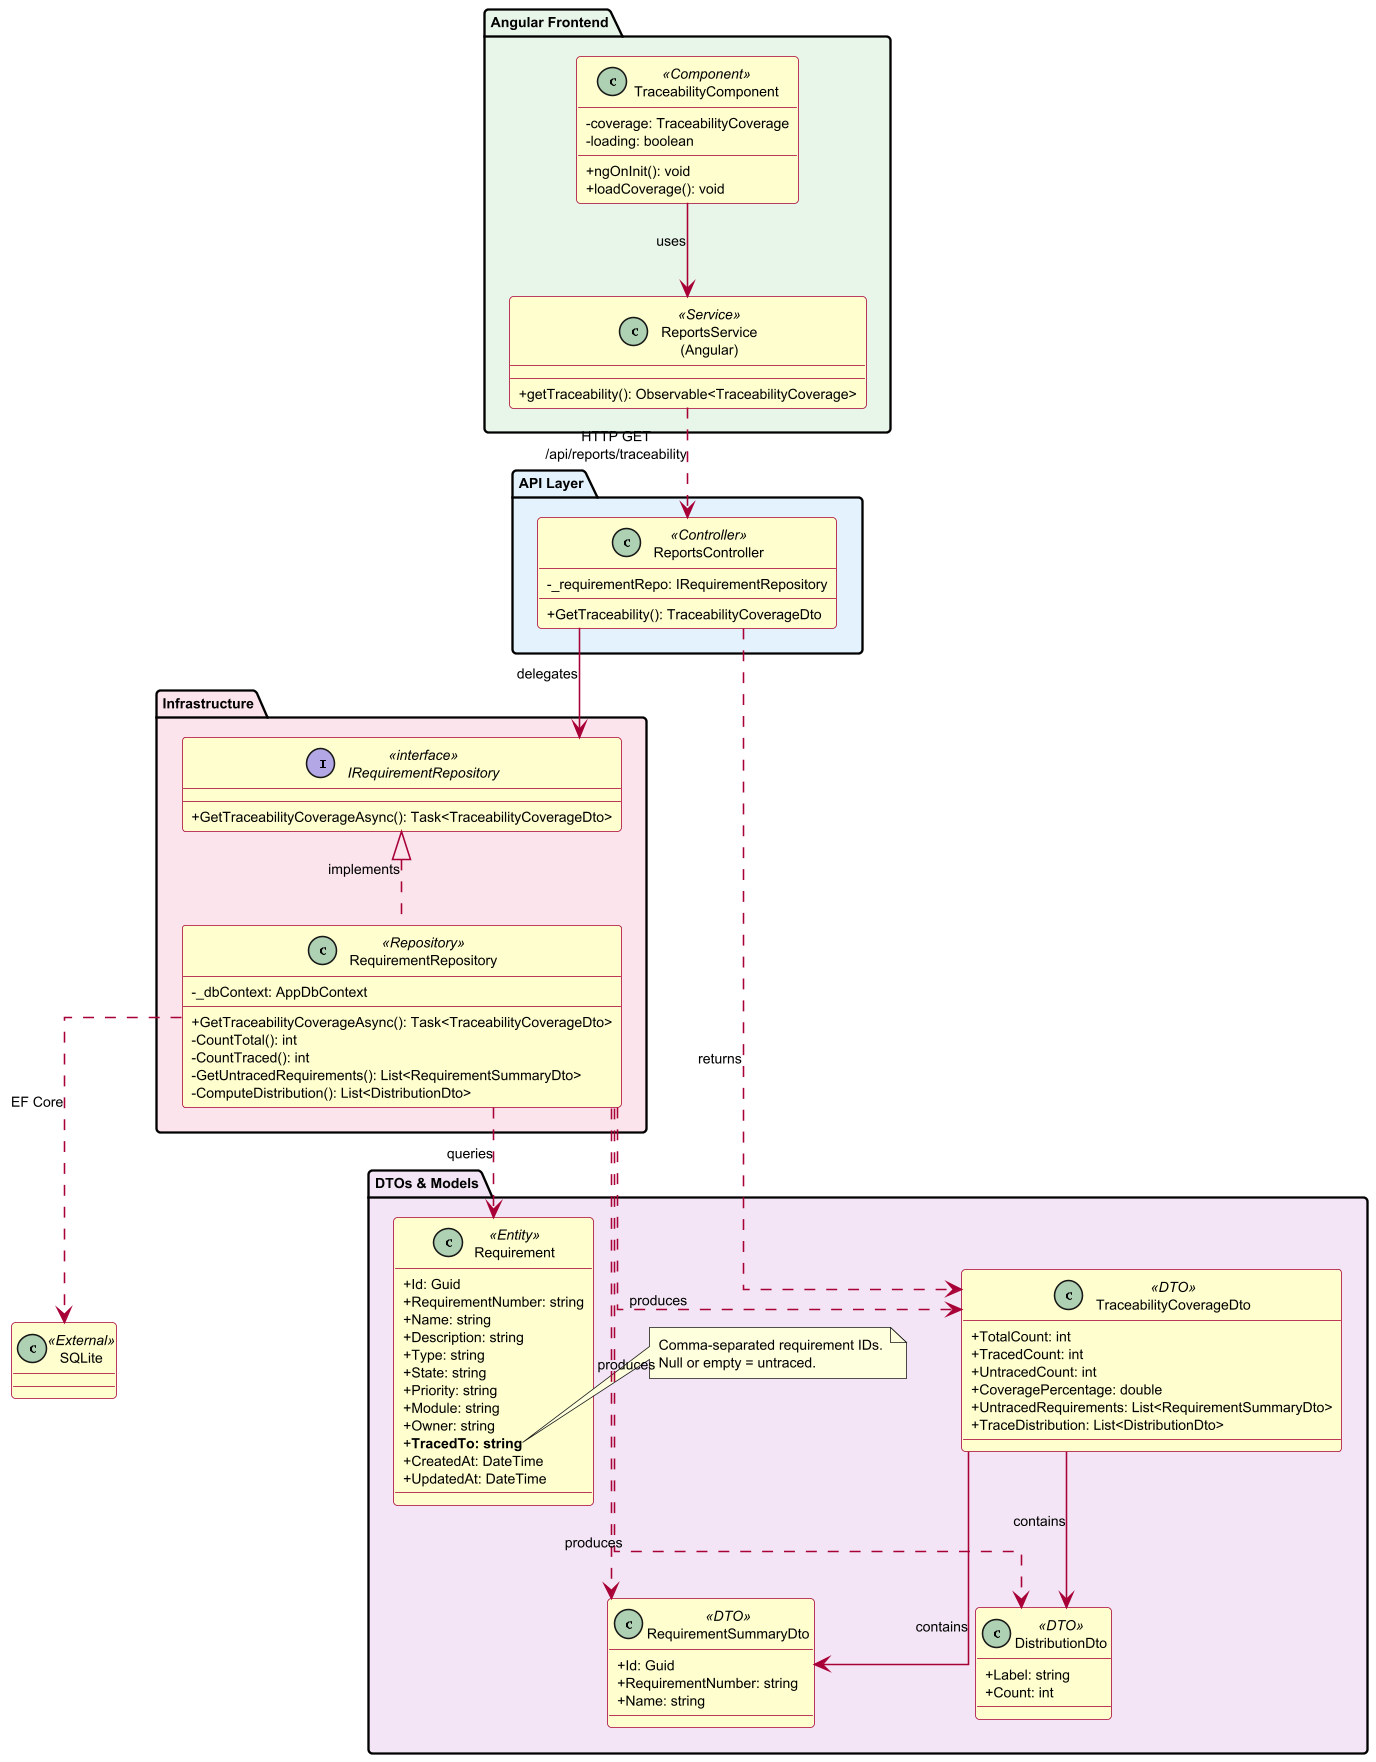

The diagram above was rendered by PlantUML. Its source (embedded in the PNG):
@startuml class-diagram
skinparam dpi 150
scale max 1024 width
scale max 1400 height

skinparam classAttributeIconSize 0
skinparam classFontSize 10
skinparam classAttributeFontSize 9
skinparam classStereotypeFontSize 9
skinparam packageFontSize 10
skinparam arrowFontSize 9
skinparam noteFontSize 9
skinparam defaultFontSize 9
skinparam linetype ortho

skinparam class {
    BackgroundColor #FEFECE
    BorderColor #A80036
    ArrowColor #A80036
}

package "Angular Frontend" #E8F5E9 {
    class TraceabilityComponent <<Component>> {
        - coverage: TraceabilityCoverage
        - loading: boolean
        + ngOnInit(): void
        + loadCoverage(): void
    }

    class "ReportsService\n(Angular)" as AngularReportsService <<Service>> {
        + getTraceability(): Observable<TraceabilityCoverage>
    }
}

package "API Layer" #E3F2FD {
    class ReportsController <<Controller>> {
        - _requirementRepo: IRequirementRepository
        + GetTraceability(): TraceabilityCoverageDto
    }
}

package "Infrastructure" #FCE4EC {
    interface IRequirementRepository <<interface>> {
        + GetTraceabilityCoverageAsync(): Task<TraceabilityCoverageDto>
    }

    class RequirementRepository <<Repository>> {
        - _dbContext: AppDbContext
        + GetTraceabilityCoverageAsync(): Task<TraceabilityCoverageDto>
        - CountTotal(): int
        - CountTraced(): int
        - GetUntracedRequirements(): List<RequirementSummaryDto>
        - ComputeDistribution(): List<DistributionDto>
    }
}

package "DTOs & Models" #F3E5F5 {
    class TraceabilityCoverageDto <<DTO>> {
        + TotalCount: int
        + TracedCount: int
        + UntracedCount: int
        + CoveragePercentage: double
        + UntracedRequirements: List<RequirementSummaryDto>
        + TraceDistribution: List<DistributionDto>
    }

    class RequirementSummaryDto <<DTO>> {
        + Id: Guid
        + RequirementNumber: string
        + Name: string
    }

    class DistributionDto <<DTO>> {
        + Label: string
        + Count: int
    }

    class Requirement <<Entity>> {
        + Id: Guid
        + RequirementNumber: string
        + Name: string
        + Description: string
        + Type: string
        + State: string
        + Priority: string
        + Module: string
        + Owner: string
        + **TracedTo: string**
        + CreatedAt: DateTime
        + UpdatedAt: DateTime
    }

    note right of Requirement::TracedTo
      Comma-separated requirement IDs.
      Null or empty = untraced.
    end note
}

' Relationships
TraceabilityComponent --> AngularReportsService : uses
AngularReportsService ..> ReportsController : HTTP GET\n/api/reports/traceability

ReportsController --> IRequirementRepository : delegates

IRequirementRepository <|.. RequirementRepository : implements

ReportsController ..> TraceabilityCoverageDto : returns
TraceabilityCoverageDto --> RequirementSummaryDto : contains
TraceabilityCoverageDto --> DistributionDto : contains

RequirementRepository ..> Requirement : queries
RequirementRepository ..> TraceabilityCoverageDto : produces
RequirementRepository ..> RequirementSummaryDto : produces
RequirementRepository ..> DistributionDto : produces

class "SQLite" as SQLite <<External>>

RequirementRepository ..> SQLite : EF Core

@enduml